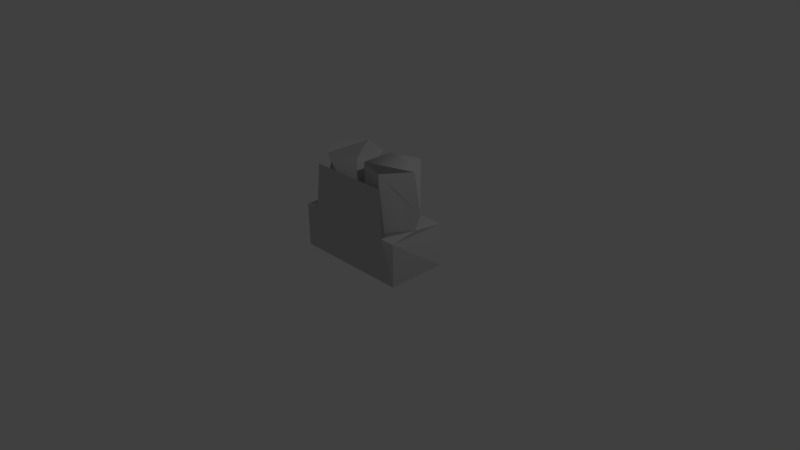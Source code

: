 # Source: GD_Ammo_SEC.blend  (saved by Blender 2.66.1; exported with 4.5.12 LTS)
import bpy
from mathutils import Matrix  # noqa: F401  (used for matrix-valued properties, if any)

bpy.ops.wm.read_factory_settings(use_empty=True)
scene = bpy.context.scene
scene.name = 'Scene'

# ---- collections
col_collection_1 = bpy.data.collections.new('Collection 1'); scene.collection.children.link(col_collection_1)

# ---- materials (node trees are filled in below, after node groups)
mat_standardmaterial = bpy.data.materials.new('Standardmaterial')
mat_standardmaterial.alpha_threshold = 0.0
mat_standardmaterial.use_transparent_shadow = False
mat_standardmaterial.diffuse_color = (0.588, 0.588, 0.588, 1.0)
mat_standardmaterial.specular_color = (0.0, 0.0, 0.0)
mat_standardmaterial.roughness = 0.5
mat_standardmaterial.specular_intensity = 1.0
mat_standardmaterial.line_color = (0.0, 0.0, 0.0, 1.0)

# ---- material node trees

# ---- world
world_world = bpy.data.worlds.new('World'); scene.world = world_world
world_world.color = (0.05088, 0.05088, 0.05088)
world_world.use_sun_shadow = False
world_world.sun_shadow_jitter_overblur = 0.0
world_world.cycles.sampling_method = 'MANUAL'
world_world.cycles.sample_map_resolution = 256

# ---- cameras
cam_camera = bpy.data.cameras.new('Camera')
cam_camera.clip_end = 100.0
cam_camera.lens = 35.0
cam_camera.sensor_width = 32.0
cam_camera.sensor_height = 18.0
cam_camera.ortho_scale = 7.314
cam_camera.dof.focus_distance = 0.0
cam_camera.dof.aperture_fstop = 128.0

# ---- lights
light_lamp = bpy.data.lights.new('Lamp', 'POINT')
light_lamp.transmission_factor = 0.0
light_lamp.cutoff_distance = 30.0
light_lamp.energy = 100.0
light_lamp.shadow_buffer_clip_start = 1.001
light_lamp.shadow_soft_size = 0.1
light_lamp.shadow_maximum_resolution = 0.006
light_lamp.use_absolute_resolution = True
light_lamp.cycles.use_multiple_importance_sampling = False

# ---- meshes
me_object001 = bpy.data.meshes.new('Object001')
me_object001.from_pydata([(0.6, 0.58, 0.34), (-0.56, 1.2, 0.37), (0.56, 1.2, 0.37), (0.6, 0.58, 0.4), (-0.6, 0.58, 0.34), (-0.6, 0.58, 0.4), (-0.8, 0.58, -0.4), (0.8, 0.58, -0.4), (0.8, 0.0, -0.4), (-0.8, 0.0, -0.4), (-0.8, 0.58, 0.4), (-0.7205, 0.58, -0.0397), (0.8, 0.0, 0.4), (-0.8, 0.0, 0.4), (0.72, 0.58, -0.04), (0.8, 0.58, 0.4), (-0.0693, 1.348, 0.1719), (-0.4718, 1.348, -0.382), (-0.4718, 1.348, 0.3027), (-0.0693, 0.58, 0.1719), (-0.7205, 1.348, -0.0397), (-0.4718, 0.58, 0.3027), (-0.0693, 1.348, -0.2513), (-0.0693, 0.58, -0.2513), (-0.4718, 0.58, -0.382), (0.4712, 1.348, -0.3824), (0.0688, 1.348, -0.2516), (0.72, 1.348, -0.04), (0.4712, 0.58, -0.3824), (0.4712, 1.348, 0.3024), (0.0688, 0.58, -0.2516), (0.0688, 1.348, 0.1716), (0.0688, 0.58, 0.1716), (0.4712, 0.58, 0.3024)], [], [(0, 1, 2, 3), (1, 0, 4, 5), (6, 7, 8, 9), (10, 11, 6, 9), (10, 9, 12, 13), (7, 14, 15, 8), (8, 15, 3, 12), (9, 8, 12), (2, 1, 5, 3), (16, 17, 18, 19), (19, 18, 20, 21), (22, 17, 16, 19), (23, 17, 22, 19), (24, 20, 17, 23), (20, 24, 6, 11), (20, 11, 4, 21), (25, 26, 27, 28), (28, 27, 29, 14), (26, 25, 28, 30), (31, 27, 26, 30), (31, 30, 23, 32), (29, 27, 31, 32), (29, 32, 19, 33), (33, 0, 14, 29), (10, 13, 12, 5), (3, 5, 12), (32, 23, 19), (0, 3, 15, 14), (4, 11, 10, 5), (7, 6, 28, 14), (33, 19, 21, 4), (30, 28, 24, 23), (4, 0, 33), (28, 6, 24), (17, 20, 18)])
me_object001.polygons.foreach_set('use_smooth', [True] * 35)
_k = set([(0, 3), (0, 4), (0, 14), (0, 33), (1, 2), (1, 5), (2, 3), (3, 12), (3, 15), (4, 5), (4, 11), (4, 21), (5, 10), (6, 7), (6, 9), (6, 24), (7, 8), (7, 14), (8, 9), (8, 12), (8, 15), (9, 10), (9, 12), (10, 11), (10, 13), (11, 20), (12, 13), (14, 15), (14, 28), (14, 29), (16, 17), (16, 19), (17, 18), (17, 20), (17, 22), (18, 19), (18, 20), (19, 21), (19, 22), (19, 23), (19, 32), (19, 33), (20, 21), (20, 24), (23, 24), (23, 30), (23, 32), (25, 26), (25, 28), (26, 30), (27, 28), (27, 29), (27, 31), (28, 30), (29, 32), (29, 33), (30, 31), (31, 32)])
me_object001.attributes.new('sharp_edge', 'BOOLEAN', 'EDGE').data.foreach_set('value', [ (min(e.vertices), max(e.vertices)) in _k for e in me_object001.edges])
_uv = me_object001.uv_layers.new(name='UVMap')
_uv.uv.foreach_set('vector', [0.642, 0.2198, 0.4854, 0.1694, 0.6366, 0.1694, 0.642, 0.2195, 0.4854, 0.1694, 0.642, 0.2198, 0.48, 0.2198, 0.48, 0.2195, 0.4821, 0.2191, 0.6423, 0.2191, 0.6423, 0.1703, 0.4821, 0.1703, 0.4823, 0.2196, 0.5253, 0.2196, 0.5605, 0.2196, 0.5605, 0.1707, 0.5421, 0.4652, 0.5421, 0.4933, 0.5996, 0.4652, 0.5421, 0.4652, 0.6426, 0.2196, 0.6074, 0.2196, 0.5644, 0.2196, 0.6426, 0.1707, 0.6426, 0.1707, 0.5644, 0.2196, 0.5644, 0.2196, 0.5644, 0.1707, 0.5421, 0.4933, 0.5996, 0.4933, 0.5996, 0.4652, 0.6386, 0.1694, 0.4891, 0.1694, 0.4837, 0.2216, 0.6439, 0.2216, 0.9946, 0.3005, 0.9946, 0.3153, 0.9946, 0.3301, 0.8304, 0.3005, 0.8304, 0.3005, 0.9946, 0.3301, 0.9946, 0.3392, 0.8304, 0.3301, 0.9946, 0.2049, 0.9946, 0.1753, 0.9946, 0.3005, 0.8304, 0.3005, 0.8304, 0.2049, 0.9946, 0.1753, 0.9946, 0.2049, 0.8304, 0.3005, 0.8304, 0.1753, 0.9946, 0.1662, 0.9946, 0.1753, 0.8304, 0.2049, 0.9948, 0.2519, 0.8306, 0.1745, 0.8306, 0.2071, 0.8306, 0.2519, 0.9948, 0.2519, 0.8306, 0.2519, 0.8306, 0.321, 0.8306, 0.3293, 0.9965, 0.1739, 0.9965, 0.15, 0.9965, 0.2513, 0.8323, 0.1739, 0.8323, 0.1739, 0.9965, 0.2513, 0.9965, 0.3287, 0.8323, 0.2513, 0.9948, 0.2045, 0.9948, 0.1749, 0.8306, 0.1749, 0.8306, 0.2045, 0.9948, 0.3001, 0.9948, 0.2523, 0.9948, 0.2045, 0.8306, 0.2045, 0.9948, 0.3001, 0.8306, 0.2045, 0.8306, 0.2046, 0.8306, 0.3001, 0.9948, 0.3297, 0.9948, 0.3388, 0.9948, 0.3001, 0.8306, 0.3001, 0.9948, 0.3297, 0.8306, 0.3001, 0.8306, 0.291, 0.8306, 0.3297, 0.8323, 0.3287, 0.8323, 0.3204, 0.8323, 0.2513, 0.9965, 0.3287, 0.4825, 0.2192, 0.4825, 0.1705, 0.6427, 0.1705, 0.5025, 0.2192, 0.6226, 0.2192, 0.5025, 0.2192, 0.6427, 0.1705, 0.735, 0.2025, 0.7475, 0.1793, 0.7475, 0.2026, 0.6867, 0.2118, 0.6867, 0.2151, 0.6685, 0.2151, 0.6758, 0.1909, 0.7958, 0.2118, 0.8068, 0.1909, 0.814, 0.2151, 0.7958, 0.2151, 0.6685, 0.1711, 0.814, 0.1711, 0.6984, 0.1721, 0.6758, 0.1909, 0.6984, 0.2097, 0.7475, 0.2026, 0.7841, 0.2098, 0.7958, 0.2118, 0.735, 0.1793, 0.6984, 0.1721, 0.7841, 0.1721, 0.7475, 0.1793, 0.7958, 0.2118, 0.6867, 0.2118, 0.6984, 0.2097, 0.6984, 0.1721, 0.814, 0.1711, 0.7841, 0.1721, 0.9433, 0.7735, 0.9116, 0.7327, 0.9433, 0.6919])
me_object001.materials.append(mat_standardmaterial)
me_object001.use_remesh_preserve_volume = False
me_object001.use_remesh_preserve_attributes = False
me_object001.use_mirror_vertex_groups = False
me_object001.update()

# ---- objects
ob_object001 = bpy.data.objects.new('Object001', me_object001)
ob_lamp = bpy.data.objects.new('Lamp', light_lamp)
ob_camera = bpy.data.objects.new('Camera', cam_camera)

# ---- transforms, parenting, visibility, modifiers, constraints
ob_object001.location = (0.0, 0.0, 0.0)
ob_object001.rotation_euler = (1.571, -0.0, 0.0)
ob_object001.lineart.crease_threshold = 0.0
ob_lamp.location = (4.076, 1.005, 5.904)
ob_lamp.rotation_euler = (0.6503, 0.05522, 1.866)
ob_lamp.lock_rotations_4d = False
ob_lamp.empty_display_type = 'ARROWS'
ob_lamp.color = (0.0, 0.0, 0.0, 0.0)
ob_lamp.lineart.crease_threshold = 0.0
ob_camera.location = (7.481, -6.508, 5.344)
ob_camera.rotation_euler = (1.109, 0.01082, 0.8149)
ob_camera.lock_rotations_4d = False
ob_camera.empty_display_type = 'ARROWS'
ob_camera.color = (0.0, 0.0, 0.0, 0.0)
ob_camera.display_type = 'WIRE'
ob_camera.lineart.crease_threshold = 0.0

# ---- collection membership
col_collection_1.objects.link(ob_object001)
col_collection_1.objects.link(ob_lamp)
col_collection_1.objects.link(ob_camera)

# ---- scene / render settings (as saved in the file)
scene.camera = ob_camera
scene.frame_start = 1; scene.frame_end = 250; scene.frame_set(1)
scene.render.engine = 'BLENDER_EEVEE_NEXT'
scene.render.image_settings.color_mode = 'RGB'
scene.render.image_settings.compression = 90
scene.render.resolution_percentage = 50
scene.render.dither_intensity = 0.0
scene.render.bake_margin = 2
scene.cycles.use_denoising = False
scene.cycles.samples = 10
scene.cycles.sampling_pattern = 'TABULATED_SOBOL'
scene.cycles.light_sampling_threshold = 0.0
scene.cycles.use_adaptive_sampling = False
scene.cycles.use_light_tree = False
scene.cycles.blur_glossy = 0.0
scene.cycles.volume_bounces = 1
scene.cycles.pixel_filter_type = 'GAUSSIAN'
scene.cycles.sample_clamp_indirect = 0.0
scene.view_settings.view_transform = 'Standard'
bpy.context.view_layer.update()
